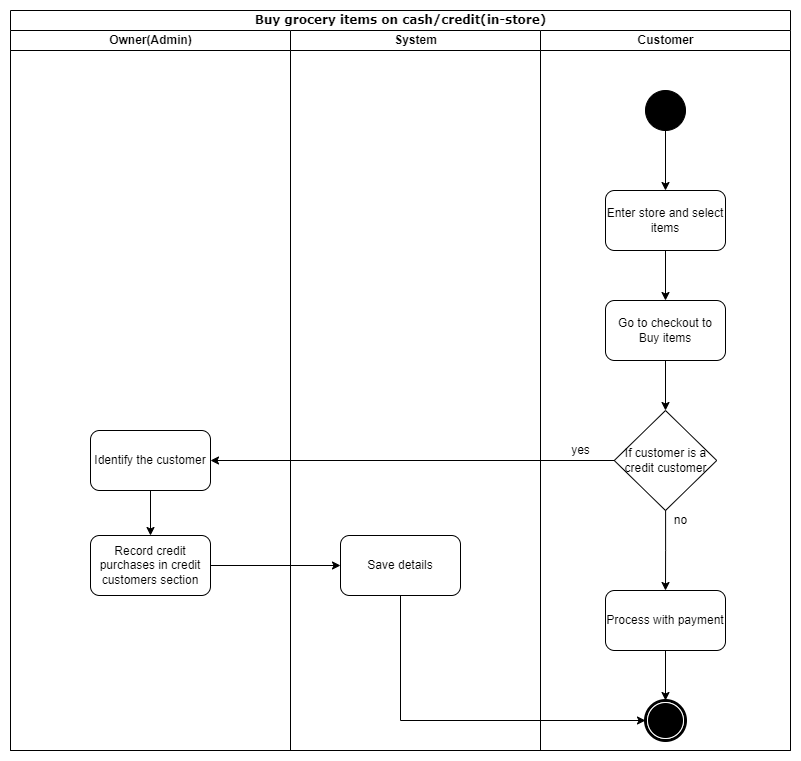

The diagram above was exported from draw.io. Its source (the exported page's mxGraphModel, read from the mxfile embedded in the PNG):
<mxGraphModel dx="1658" dy="1920" grid="1" gridSize="10" guides="1" tooltips="1" connect="1" arrows="1" fold="1" page="1" pageScale="1" pageWidth="850" pageHeight="1100" math="0" shadow="0">
  <root>
    <mxCell id="0" />
    <mxCell id="1" parent="0" />
    <mxCell id="VguwwsZUBQrGyzOu6FpW-1" value="Buy grocery items on cash/credit(in-store)" style="swimlane;html=1;childLayout=stackLayout;startSize=20;rounded=0;shadow=0;comic=0;labelBackgroundColor=none;strokeWidth=1;fontFamily=Verdana;fontSize=12;align=center;" parent="1" vertex="1">
      <mxGeometry x="50" y="-810" width="780" height="740" as="geometry" />
    </mxCell>
    <mxCell id="VguwwsZUBQrGyzOu6FpW-2" value="Owner(Admin)" style="swimlane;html=1;startSize=20;" parent="VguwwsZUBQrGyzOu6FpW-1" vertex="1">
      <mxGeometry y="20" width="280" height="720" as="geometry">
        <mxRectangle y="20" width="40" height="845" as="alternateBounds" />
      </mxGeometry>
    </mxCell>
    <mxCell id="VguwwsZUBQrGyzOu6FpW-27" style="edgeStyle=orthogonalEdgeStyle;rounded=0;orthogonalLoop=1;jettySize=auto;html=1;" parent="VguwwsZUBQrGyzOu6FpW-2" source="VguwwsZUBQrGyzOu6FpW-24" target="VguwwsZUBQrGyzOu6FpW-26" edge="1">
      <mxGeometry relative="1" as="geometry" />
    </mxCell>
    <mxCell id="VguwwsZUBQrGyzOu6FpW-24" value="Identify the customer" style="rounded=1;whiteSpace=wrap;html=1;" parent="VguwwsZUBQrGyzOu6FpW-2" vertex="1">
      <mxGeometry x="80" y="400" width="120" height="60" as="geometry" />
    </mxCell>
    <mxCell id="VguwwsZUBQrGyzOu6FpW-26" value="Record credit purchases in credit customers section" style="rounded=1;whiteSpace=wrap;html=1;" parent="VguwwsZUBQrGyzOu6FpW-2" vertex="1">
      <mxGeometry x="80" y="505" width="120" height="60" as="geometry" />
    </mxCell>
    <mxCell id="VguwwsZUBQrGyzOu6FpW-8" value="System" style="swimlane;html=1;startSize=20;" parent="VguwwsZUBQrGyzOu6FpW-1" vertex="1">
      <mxGeometry x="280" y="20" width="250" height="720" as="geometry" />
    </mxCell>
    <mxCell id="VguwwsZUBQrGyzOu6FpW-28" value="Save details" style="rounded=1;whiteSpace=wrap;html=1;" parent="VguwwsZUBQrGyzOu6FpW-8" vertex="1">
      <mxGeometry x="50" y="505" width="120" height="60" as="geometry" />
    </mxCell>
    <mxCell id="VguwwsZUBQrGyzOu6FpW-11" value="Customer" style="swimlane;html=1;startSize=20;" parent="VguwwsZUBQrGyzOu6FpW-1" vertex="1">
      <mxGeometry x="530" y="20" width="250" height="720" as="geometry" />
    </mxCell>
    <mxCell id="VguwwsZUBQrGyzOu6FpW-12" value="" style="ellipse;whiteSpace=wrap;html=1;rounded=0;shadow=0;comic=0;labelBackgroundColor=none;strokeWidth=1;fillColor=#000000;fontFamily=Verdana;fontSize=12;align=center;" parent="VguwwsZUBQrGyzOu6FpW-11" vertex="1">
      <mxGeometry x="105" y="60" width="40" height="40" as="geometry" />
    </mxCell>
    <mxCell id="VguwwsZUBQrGyzOu6FpW-13" style="edgeStyle=orthogonalEdgeStyle;rounded=0;orthogonalLoop=1;jettySize=auto;html=1;entryX=0.5;entryY=0;entryDx=0;entryDy=0;" parent="VguwwsZUBQrGyzOu6FpW-11" source="VguwwsZUBQrGyzOu6FpW-12" target="VguwwsZUBQrGyzOu6FpW-14" edge="1">
      <mxGeometry relative="1" as="geometry">
        <mxPoint x="125" y="180" as="targetPoint" />
      </mxGeometry>
    </mxCell>
    <mxCell id="VguwwsZUBQrGyzOu6FpW-17" style="edgeStyle=orthogonalEdgeStyle;rounded=0;orthogonalLoop=1;jettySize=auto;html=1;" parent="VguwwsZUBQrGyzOu6FpW-11" source="VguwwsZUBQrGyzOu6FpW-14" target="VguwwsZUBQrGyzOu6FpW-9" edge="1">
      <mxGeometry relative="1" as="geometry" />
    </mxCell>
    <mxCell id="VguwwsZUBQrGyzOu6FpW-14" value="Enter store and select items" style="rounded=1;whiteSpace=wrap;html=1;" parent="VguwwsZUBQrGyzOu6FpW-11" vertex="1">
      <mxGeometry x="65" y="160" width="120" height="60" as="geometry" />
    </mxCell>
    <mxCell id="VguwwsZUBQrGyzOu6FpW-9" value="Go to checkout to Buy items" style="rounded=1;whiteSpace=wrap;html=1;" parent="VguwwsZUBQrGyzOu6FpW-11" vertex="1">
      <mxGeometry x="65" y="270" width="120" height="60" as="geometry" />
    </mxCell>
    <mxCell id="VguwwsZUBQrGyzOu6FpW-16" value="If customer is a credit customer" style="rhombus;whiteSpace=wrap;html=1;" parent="VguwwsZUBQrGyzOu6FpW-11" vertex="1">
      <mxGeometry x="73.75" y="380" width="102.5" height="100" as="geometry" />
    </mxCell>
    <mxCell id="VguwwsZUBQrGyzOu6FpW-18" style="edgeStyle=orthogonalEdgeStyle;rounded=0;orthogonalLoop=1;jettySize=auto;html=1;entryX=0.5;entryY=0;entryDx=0;entryDy=0;" parent="VguwwsZUBQrGyzOu6FpW-11" source="VguwwsZUBQrGyzOu6FpW-9" target="VguwwsZUBQrGyzOu6FpW-16" edge="1">
      <mxGeometry relative="1" as="geometry" />
    </mxCell>
    <mxCell id="VguwwsZUBQrGyzOu6FpW-23" style="edgeStyle=orthogonalEdgeStyle;rounded=0;orthogonalLoop=1;jettySize=auto;html=1;" parent="VguwwsZUBQrGyzOu6FpW-11" source="VguwwsZUBQrGyzOu6FpW-21" target="VguwwsZUBQrGyzOu6FpW-22" edge="1">
      <mxGeometry relative="1" as="geometry" />
    </mxCell>
    <mxCell id="VguwwsZUBQrGyzOu6FpW-21" value="Process with payment" style="rounded=1;whiteSpace=wrap;html=1;" parent="VguwwsZUBQrGyzOu6FpW-11" vertex="1">
      <mxGeometry x="65" y="560" width="120" height="60" as="geometry" />
    </mxCell>
    <mxCell id="VguwwsZUBQrGyzOu6FpW-22" value="" style="shape=mxgraph.bpmn.shape;html=1;verticalLabelPosition=bottom;labelBackgroundColor=#ffffff;verticalAlign=top;perimeter=ellipsePerimeter;outline=end;symbol=terminate;rounded=0;shadow=0;comic=0;strokeWidth=1;fontFamily=Verdana;fontSize=12;align=center;" parent="VguwwsZUBQrGyzOu6FpW-11" vertex="1">
      <mxGeometry x="105" y="670" width="40" height="40" as="geometry" />
    </mxCell>
    <mxCell id="VguwwsZUBQrGyzOu6FpW-25" style="edgeStyle=orthogonalEdgeStyle;rounded=0;orthogonalLoop=1;jettySize=auto;html=1;" parent="VguwwsZUBQrGyzOu6FpW-1" source="VguwwsZUBQrGyzOu6FpW-16" target="VguwwsZUBQrGyzOu6FpW-24" edge="1">
      <mxGeometry relative="1" as="geometry" />
    </mxCell>
    <mxCell id="VguwwsZUBQrGyzOu6FpW-29" style="edgeStyle=orthogonalEdgeStyle;rounded=0;orthogonalLoop=1;jettySize=auto;html=1;" parent="VguwwsZUBQrGyzOu6FpW-1" source="VguwwsZUBQrGyzOu6FpW-26" target="VguwwsZUBQrGyzOu6FpW-28" edge="1">
      <mxGeometry relative="1" as="geometry" />
    </mxCell>
    <mxCell id="VguwwsZUBQrGyzOu6FpW-31" style="edgeStyle=orthogonalEdgeStyle;rounded=0;orthogonalLoop=1;jettySize=auto;html=1;entryX=0;entryY=0.5;entryDx=0;entryDy=0;" parent="VguwwsZUBQrGyzOu6FpW-1" source="VguwwsZUBQrGyzOu6FpW-28" target="VguwwsZUBQrGyzOu6FpW-22" edge="1">
      <mxGeometry relative="1" as="geometry">
        <Array as="points">
          <mxPoint x="390" y="710" />
        </Array>
      </mxGeometry>
    </mxCell>
    <mxCell id="VguwwsZUBQrGyzOu6FpW-19" style="edgeStyle=orthogonalEdgeStyle;rounded=0;orthogonalLoop=1;jettySize=auto;html=1;" parent="1" source="VguwwsZUBQrGyzOu6FpW-16" edge="1">
      <mxGeometry relative="1" as="geometry">
        <mxPoint x="705" y="-230" as="targetPoint" />
      </mxGeometry>
    </mxCell>
    <mxCell id="VguwwsZUBQrGyzOu6FpW-20" value="no" style="text;html=1;align=center;verticalAlign=middle;resizable=0;points=[];autosize=1;strokeColor=none;fillColor=none;" parent="1" vertex="1">
      <mxGeometry x="700" y="-315" width="40" height="30" as="geometry" />
    </mxCell>
    <mxCell id="VguwwsZUBQrGyzOu6FpW-30" value="yes" style="text;html=1;align=center;verticalAlign=middle;resizable=0;points=[];autosize=1;strokeColor=none;fillColor=none;" parent="1" vertex="1">
      <mxGeometry x="600" y="-385" width="40" height="30" as="geometry" />
    </mxCell>
  </root>
</mxGraphModel>